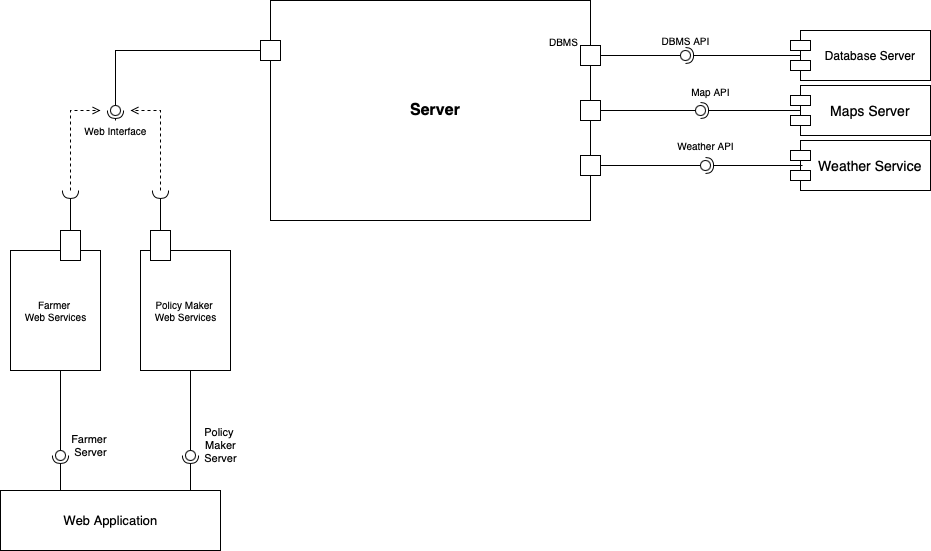

The diagram above was exported from draw.io. Its source (the exported page's mxGraphModel, read from the mxfile embedded in the PNG):
<mxGraphModel dx="1269" dy="825" grid="1" gridSize="10" guides="1" tooltips="1" connect="1" arrows="1" fold="1" page="1" pageScale="1" pageWidth="1100" pageHeight="850" background="none" math="0" shadow="0">
  <root>
    <mxCell id="0" />
    <mxCell id="1" parent="0" />
    <mxCell id="uNhR21ZnBne4kK1TSle8-3" value="&lt;font style=&quot;font-size: 16px&quot;&gt;Server&lt;/font&gt;" style="html=1;shape=mxgraph.sysml.itemFlowRight;fontStyle=1;whiteSpace=wrap;align=center;container=0;" vertex="1" parent="1">
      <mxGeometry x="330" y="110" width="330" height="220" as="geometry" />
    </mxCell>
    <mxCell id="uNhR21ZnBne4kK1TSle8-4" value="&lt;div style=&quot;text-align: left ; line-height: 1&quot;&gt;DBMS&lt;/div&gt;" style="resizable=0;html=1;align=right;spacingRight=22;verticalAlign=middle;labelPosition=right;verticalLabelPosition=top;labelBackgroundColor=none;fontSize=10" connectable="0" vertex="1" parent="1">
      <mxGeometry x="660" y="150" as="geometry" />
    </mxCell>
    <mxCell id="uNhR21ZnBne4kK1TSle8-5" value="" style="resizable=0;html=1;align=right;spacingRight=22;verticalAlign=middle;labelPosition=right;verticalLabelPosition=top;labelBackgroundColor=none;fontSize=10" connectable="0" vertex="1" parent="1">
      <mxGeometry x="590" y="690" as="geometry" />
    </mxCell>
    <mxCell id="uNhR21ZnBne4kK1TSle8-6" value="" style="resizable=0;html=1;align=right;spacingRight=22;verticalAlign=middle;labelPosition=right;verticalLabelPosition=top;labelBackgroundColor=none;fontSize=10" connectable="0" vertex="1" parent="1">
      <mxGeometry x="590" y="720" as="geometry" />
    </mxCell>
    <mxCell id="uNhR21ZnBne4kK1TSle8-10" value="" style="resizable=0;html=1;align=left;spacingLeft=22;verticalAlign=middle;labelPosition=left;verticalLabelPosition=top;labelBackgroundColor=none;fontSize=10" connectable="0" vertex="1" parent="1">
      <mxGeometry x="160" y="630" as="geometry" />
    </mxCell>
    <mxCell id="uNhR21ZnBne4kK1TSle8-11" value="" style="resizable=0;html=1;align=left;spacingLeft=22;verticalAlign=middle;labelPosition=left;verticalLabelPosition=top;labelBackgroundColor=none;fontSize=10" connectable="0" vertex="1" parent="1">
      <mxGeometry x="160" y="660" as="geometry" />
    </mxCell>
    <mxCell id="uNhR21ZnBne4kK1TSle8-12" value="" style="resizable=0;html=1;align=left;spacingLeft=22;verticalAlign=middle;labelPosition=left;verticalLabelPosition=top;labelBackgroundColor=none;fontSize=10" connectable="0" vertex="1" parent="1">
      <mxGeometry x="160" y="690" as="geometry" />
    </mxCell>
    <mxCell id="uNhR21ZnBne4kK1TSle8-20" value="Database Server" style="shape=module;align=left;spacingLeft=20;align=center;verticalAlign=middle;" vertex="1" parent="1">
      <mxGeometry x="850" y="140" width="140" height="50" as="geometry" />
    </mxCell>
    <mxCell id="uNhR21ZnBne4kK1TSle8-21" value="" style="rounded=0;orthogonalLoop=1;jettySize=auto;html=1;endArrow=none;endFill=0;sketch=0;sourcePerimeterSpacing=0;targetPerimeterSpacing=0;exitX=1;exitY=0.25;exitDx=0;exitDy=0;" edge="1" target="uNhR21ZnBne4kK1TSle8-23" parent="1" source="uNhR21ZnBne4kK1TSle8-3">
      <mxGeometry relative="1" as="geometry">
        <mxPoint x="720" y="395" as="sourcePoint" />
      </mxGeometry>
    </mxCell>
    <mxCell id="uNhR21ZnBne4kK1TSle8-22" value="" style="rounded=0;orthogonalLoop=1;jettySize=auto;html=1;endArrow=halfCircle;endFill=0;entryX=0.5;entryY=0.5;endSize=6;strokeWidth=1;sketch=0;exitX=0.071;exitY=0.5;exitDx=0;exitDy=0;exitPerimeter=0;" edge="1" target="uNhR21ZnBne4kK1TSle8-23" parent="1" source="uNhR21ZnBne4kK1TSle8-20">
      <mxGeometry relative="1" as="geometry">
        <mxPoint x="760" y="395" as="sourcePoint" />
      </mxGeometry>
    </mxCell>
    <mxCell id="uNhR21ZnBne4kK1TSle8-23" value="" style="ellipse;whiteSpace=wrap;html=1;align=center;aspect=fixed;resizable=0;points=[];outlineConnect=0;sketch=0;" vertex="1" parent="1">
      <mxGeometry x="740" y="160" width="10" height="10" as="geometry" />
    </mxCell>
    <mxCell id="uNhR21ZnBne4kK1TSle8-24" value="&lt;font style=&quot;font-size: 10px&quot;&gt;DBMS API&lt;/font&gt;" style="text;html=1;align=center;verticalAlign=middle;resizable=0;points=[];autosize=1;strokeColor=none;fillColor=none;fontSize=9;" vertex="1" parent="1">
      <mxGeometry x="715" y="140" width="60" height="20" as="geometry" />
    </mxCell>
    <mxCell id="uNhR21ZnBne4kK1TSle8-25" value="" style="html=1;fontSize=9;" vertex="1" parent="1">
      <mxGeometry x="320" y="150" width="20" height="20" as="geometry" />
    </mxCell>
    <mxCell id="uNhR21ZnBne4kK1TSle8-26" value="" style="rounded=0;orthogonalLoop=1;jettySize=auto;html=1;endArrow=none;endFill=0;sketch=0;sourcePerimeterSpacing=0;targetPerimeterSpacing=0;fontSize=9;exitX=0;exitY=0.5;exitDx=0;exitDy=0;" edge="1" target="uNhR21ZnBne4kK1TSle8-28" parent="1" source="uNhR21ZnBne4kK1TSle8-25">
      <mxGeometry relative="1" as="geometry">
        <mxPoint x="130" y="190" as="sourcePoint" />
        <Array as="points">
          <mxPoint x="175" y="160" />
        </Array>
      </mxGeometry>
    </mxCell>
    <mxCell id="uNhR21ZnBne4kK1TSle8-27" value="" style="rounded=0;orthogonalLoop=1;jettySize=auto;html=1;endArrow=halfCircle;endFill=0;entryX=0.5;entryY=0.5;endSize=6;strokeWidth=1;sketch=0;fontSize=9;" edge="1" target="uNhR21ZnBne4kK1TSle8-28" parent="1">
      <mxGeometry relative="1" as="geometry">
        <mxPoint x="175" y="230" as="sourcePoint" />
      </mxGeometry>
    </mxCell>
    <mxCell id="uNhR21ZnBne4kK1TSle8-28" value="" style="ellipse;whiteSpace=wrap;html=1;align=center;aspect=fixed;resizable=0;points=[];outlineConnect=0;sketch=0;fontSize=9;" vertex="1" parent="1">
      <mxGeometry x="170" y="215" width="10" height="10" as="geometry" />
    </mxCell>
    <mxCell id="uNhR21ZnBne4kK1TSle8-29" value="&lt;font style=&quot;font-size: 10px&quot;&gt;Web Interface&lt;/font&gt;" style="text;html=1;align=center;verticalAlign=middle;resizable=0;points=[];autosize=1;strokeColor=none;fillColor=none;fontSize=9;" vertex="1" parent="1">
      <mxGeometry x="135" y="230" width="80" height="20" as="geometry" />
    </mxCell>
    <mxCell id="uNhR21ZnBne4kK1TSle8-42" value="Farmer&amp;nbsp;&lt;br&gt;Web Services" style="html=1;shadow=0;sketch=0;fontSize=10;gradientColor=none;" vertex="1" parent="1">
      <mxGeometry x="70" y="360" width="90" height="120" as="geometry" />
    </mxCell>
    <mxCell id="uNhR21ZnBne4kK1TSle8-43" value="Policy Maker&amp;nbsp;&lt;br&gt;Web Services" style="html=1;shadow=0;sketch=0;fontSize=10;gradientColor=none;" vertex="1" parent="1">
      <mxGeometry x="200" y="360" width="90" height="120" as="geometry" />
    </mxCell>
    <mxCell id="uNhR21ZnBne4kK1TSle8-48" value="" style="html=1;shadow=0;sketch=0;fontSize=10;gradientColor=none;" vertex="1" parent="1">
      <mxGeometry x="120" y="340" width="20" height="30" as="geometry" />
    </mxCell>
    <mxCell id="uNhR21ZnBne4kK1TSle8-49" value="" style="html=1;shadow=0;sketch=0;fontSize=10;gradientColor=none;" vertex="1" parent="1">
      <mxGeometry x="210" y="340" width="20" height="30" as="geometry" />
    </mxCell>
    <mxCell id="uNhR21ZnBne4kK1TSle8-51" value="" style="rounded=0;orthogonalLoop=1;jettySize=auto;html=1;endArrow=halfCircle;endFill=0;endSize=6;strokeWidth=1;sketch=0;fontSize=10;exitX=0.5;exitY=0;exitDx=0;exitDy=0;" edge="1" parent="1" source="uNhR21ZnBne4kK1TSle8-49">
      <mxGeometry relative="1" as="geometry">
        <mxPoint x="520" y="375" as="sourcePoint" />
        <mxPoint x="220" y="300" as="targetPoint" />
      </mxGeometry>
    </mxCell>
    <mxCell id="uNhR21ZnBne4kK1TSle8-54" value="" style="rounded=0;orthogonalLoop=1;jettySize=auto;html=1;endArrow=halfCircle;endFill=0;endSize=6;strokeWidth=1;sketch=0;fontSize=10;exitX=0.5;exitY=0;exitDx=0;exitDy=0;" edge="1" parent="1" source="uNhR21ZnBne4kK1TSle8-48">
      <mxGeometry relative="1" as="geometry">
        <mxPoint x="520" y="375" as="sourcePoint" />
        <mxPoint x="130" y="300" as="targetPoint" />
      </mxGeometry>
    </mxCell>
    <mxCell id="uNhR21ZnBne4kK1TSle8-57" value="" style="endArrow=open;html=1;rounded=0;fontSize=10;dashed=1;endFill=0;" edge="1" parent="1">
      <mxGeometry width="50" height="50" relative="1" as="geometry">
        <mxPoint x="130" y="300" as="sourcePoint" />
        <mxPoint x="160" y="220" as="targetPoint" />
        <Array as="points">
          <mxPoint x="130" y="220" />
        </Array>
      </mxGeometry>
    </mxCell>
    <mxCell id="uNhR21ZnBne4kK1TSle8-58" value="" style="endArrow=open;html=1;rounded=0;fontSize=10;dashed=1;endFill=0;" edge="1" parent="1">
      <mxGeometry width="50" height="50" relative="1" as="geometry">
        <mxPoint x="220" y="300" as="sourcePoint" />
        <mxPoint x="190" y="220" as="targetPoint" />
        <Array as="points">
          <mxPoint x="220" y="220" />
        </Array>
      </mxGeometry>
    </mxCell>
    <mxCell id="uNhR21ZnBne4kK1TSle8-62" value="" style="rounded=0;orthogonalLoop=1;jettySize=auto;html=1;endArrow=none;endFill=0;sketch=0;sourcePerimeterSpacing=0;targetPerimeterSpacing=0;fontSize=10;" edge="1" target="uNhR21ZnBne4kK1TSle8-64" parent="1">
      <mxGeometry relative="1" as="geometry">
        <mxPoint x="120" y="480" as="sourcePoint" />
      </mxGeometry>
    </mxCell>
    <mxCell id="uNhR21ZnBne4kK1TSle8-63" value="" style="rounded=0;orthogonalLoop=1;jettySize=auto;html=1;endArrow=halfCircle;endFill=0;entryX=0.5;entryY=0.5;endSize=6;strokeWidth=1;sketch=0;fontSize=10;" edge="1" target="uNhR21ZnBne4kK1TSle8-64" parent="1">
      <mxGeometry relative="1" as="geometry">
        <mxPoint x="120" y="600" as="sourcePoint" />
      </mxGeometry>
    </mxCell>
    <mxCell id="uNhR21ZnBne4kK1TSle8-64" value="" style="ellipse;whiteSpace=wrap;html=1;align=center;aspect=fixed;resizable=0;points=[];outlineConnect=0;sketch=0;shadow=0;fontSize=10;gradientColor=none;" vertex="1" parent="1">
      <mxGeometry x="115" y="560" width="10" height="10" as="geometry" />
    </mxCell>
    <mxCell id="uNhR21ZnBne4kK1TSle8-71" value="" style="rounded=0;orthogonalLoop=1;jettySize=auto;html=1;endArrow=none;endFill=0;sketch=0;sourcePerimeterSpacing=0;targetPerimeterSpacing=0;fontSize=10;" edge="1" target="uNhR21ZnBne4kK1TSle8-73" parent="1">
      <mxGeometry relative="1" as="geometry">
        <mxPoint x="250" y="480" as="sourcePoint" />
      </mxGeometry>
    </mxCell>
    <mxCell id="uNhR21ZnBne4kK1TSle8-72" value="" style="rounded=0;orthogonalLoop=1;jettySize=auto;html=1;endArrow=halfCircle;endFill=0;entryX=0.5;entryY=0.5;endSize=6;strokeWidth=1;sketch=0;fontSize=10;" edge="1" target="uNhR21ZnBne4kK1TSle8-73" parent="1">
      <mxGeometry relative="1" as="geometry">
        <mxPoint x="250" y="600" as="sourcePoint" />
      </mxGeometry>
    </mxCell>
    <mxCell id="uNhR21ZnBne4kK1TSle8-73" value="" style="ellipse;whiteSpace=wrap;html=1;align=center;aspect=fixed;resizable=0;points=[];outlineConnect=0;sketch=0;shadow=0;fontSize=10;gradientColor=none;" vertex="1" parent="1">
      <mxGeometry x="245" y="560" width="10" height="10" as="geometry" />
    </mxCell>
    <mxCell id="uNhR21ZnBne4kK1TSle8-74" value="&lt;font style=&quot;font-size: 13px&quot;&gt;Web Application&lt;/font&gt;" style="html=1;shadow=0;sketch=0;fontSize=10;gradientColor=none;" vertex="1" parent="1">
      <mxGeometry x="60" y="600" width="220" height="60" as="geometry" />
    </mxCell>
    <mxCell id="uNhR21ZnBne4kK1TSle8-75" value="" style="rounded=0;orthogonalLoop=1;jettySize=auto;html=1;endArrow=none;endFill=0;sketch=0;sourcePerimeterSpacing=0;targetPerimeterSpacing=0;fontSize=16;exitX=1;exitY=0.5;exitDx=0;exitDy=0;" edge="1" target="uNhR21ZnBne4kK1TSle8-77" parent="1" source="uNhR21ZnBne4kK1TSle8-3">
      <mxGeometry relative="1" as="geometry">
        <mxPoint x="740" y="220" as="sourcePoint" />
      </mxGeometry>
    </mxCell>
    <mxCell id="uNhR21ZnBne4kK1TSle8-76" value="" style="rounded=0;orthogonalLoop=1;jettySize=auto;html=1;endArrow=halfCircle;endFill=0;entryX=0.5;entryY=0.5;endSize=6;strokeWidth=1;sketch=0;fontSize=16;exitX=0.093;exitY=0.5;exitDx=0;exitDy=0;exitPerimeter=0;" edge="1" target="uNhR21ZnBne4kK1TSle8-77" parent="1" source="uNhR21ZnBne4kK1TSle8-78">
      <mxGeometry relative="1" as="geometry">
        <mxPoint x="780" y="220" as="sourcePoint" />
      </mxGeometry>
    </mxCell>
    <mxCell id="uNhR21ZnBne4kK1TSle8-77" value="" style="ellipse;whiteSpace=wrap;html=1;align=center;aspect=fixed;resizable=0;points=[];outlineConnect=0;sketch=0;shadow=0;fontSize=16;gradientColor=none;" vertex="1" parent="1">
      <mxGeometry x="755" y="215" width="10" height="10" as="geometry" />
    </mxCell>
    <mxCell id="uNhR21ZnBne4kK1TSle8-78" value="Maps Server" style="shape=module;align=left;spacingLeft=20;align=center;verticalAlign=middle;shadow=0;sketch=0;fontSize=14;gradientColor=none;fontStyle=0" vertex="1" parent="1">
      <mxGeometry x="850" y="195" width="140" height="50" as="geometry" />
    </mxCell>
    <mxCell id="uNhR21ZnBne4kK1TSle8-79" value="&lt;font style=&quot;font-size: 10px&quot;&gt;Map API&lt;/font&gt;" style="text;html=1;align=center;verticalAlign=middle;resizable=0;points=[];autosize=1;strokeColor=none;fillColor=none;fontSize=14;" vertex="1" parent="1">
      <mxGeometry x="745" y="190" width="50" height="20" as="geometry" />
    </mxCell>
    <mxCell id="uNhR21ZnBne4kK1TSle8-81" value="Weather Service" style="shape=module;align=left;spacingLeft=20;align=center;verticalAlign=middle;shadow=0;sketch=0;fontSize=14;gradientColor=none;fontStyle=0" vertex="1" parent="1">
      <mxGeometry x="850" y="250" width="140" height="50" as="geometry" />
    </mxCell>
    <mxCell id="uNhR21ZnBne4kK1TSle8-82" value="" style="rounded=0;orthogonalLoop=1;jettySize=auto;html=1;endArrow=none;endFill=0;sketch=0;sourcePerimeterSpacing=0;targetPerimeterSpacing=0;fontSize=9;exitX=1;exitY=0.75;exitDx=0;exitDy=0;" edge="1" target="uNhR21ZnBne4kK1TSle8-84" parent="1" source="uNhR21ZnBne4kK1TSle8-3">
      <mxGeometry relative="1" as="geometry">
        <mxPoint x="745" y="275" as="sourcePoint" />
      </mxGeometry>
    </mxCell>
    <mxCell id="uNhR21ZnBne4kK1TSle8-83" value="" style="rounded=0;orthogonalLoop=1;jettySize=auto;html=1;endArrow=halfCircle;endFill=0;entryX=0.5;entryY=0.5;endSize=6;strokeWidth=1;sketch=0;fontSize=9;exitX=0.086;exitY=0.5;exitDx=0;exitDy=0;exitPerimeter=0;" edge="1" target="uNhR21ZnBne4kK1TSle8-84" parent="1" source="uNhR21ZnBne4kK1TSle8-81">
      <mxGeometry relative="1" as="geometry">
        <mxPoint x="785" y="275" as="sourcePoint" />
      </mxGeometry>
    </mxCell>
    <mxCell id="uNhR21ZnBne4kK1TSle8-84" value="" style="ellipse;whiteSpace=wrap;html=1;align=center;aspect=fixed;resizable=0;points=[];outlineConnect=0;sketch=0;shadow=0;fontSize=9;gradientColor=none;" vertex="1" parent="1">
      <mxGeometry x="760" y="270" width="10" height="10" as="geometry" />
    </mxCell>
    <mxCell id="uNhR21ZnBne4kK1TSle8-85" value="&lt;font style=&quot;font-size: 10px&quot;&gt;Weather API&lt;/font&gt;" style="text;html=1;align=center;verticalAlign=middle;resizable=0;points=[];autosize=1;strokeColor=none;fillColor=none;fontSize=9;" vertex="1" parent="1">
      <mxGeometry x="730" y="245" width="70" height="20" as="geometry" />
    </mxCell>
    <mxCell id="uNhR21ZnBne4kK1TSle8-86" value="&lt;font style=&quot;font-size: 11px&quot;&gt;Farmer &lt;br&gt;Server&lt;/font&gt;" style="text;html=1;align=center;verticalAlign=middle;resizable=0;points=[];autosize=1;strokeColor=none;fillColor=none;fontSize=10;" vertex="1" parent="1">
      <mxGeometry x="125" y="540" width="50" height="30" as="geometry" />
    </mxCell>
    <mxCell id="uNhR21ZnBne4kK1TSle8-87" value="Policy&amp;nbsp;&lt;br&gt;Maker&lt;br&gt;Server" style="text;html=1;align=center;verticalAlign=middle;resizable=0;points=[];autosize=1;strokeColor=none;fillColor=none;fontSize=11;" vertex="1" parent="1">
      <mxGeometry x="255" y="535" width="50" height="40" as="geometry" />
    </mxCell>
  </root>
</mxGraphModel>